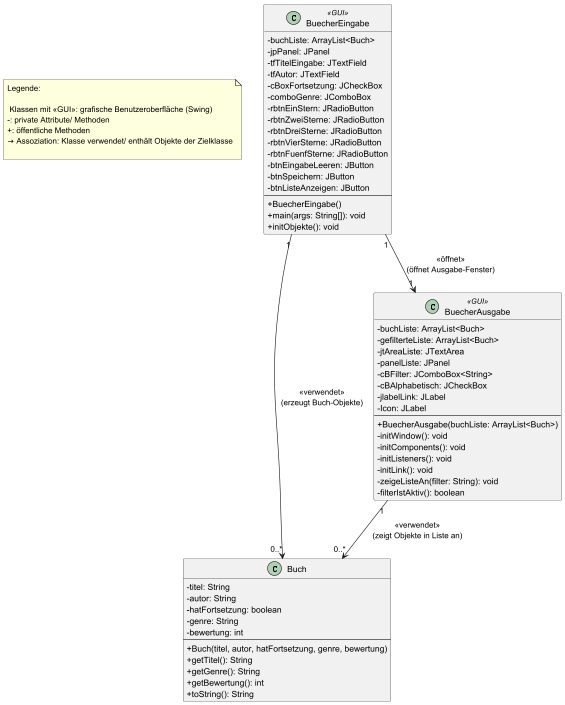

The diagram above was rendered by PlantUML. Its source (embedded in the PNG):
@startuml
skinparam classAttributeIconSize 0

' Legende als Notiz
note as L1
Legende:

 Klassen mit «GUI»: grafische Benutzeroberfläche (Swing)
-: private Attribute/ Methoden
+: öffentliche Methoden
→ Assoziation: Klasse verwendet/ enthält Objekte der Zielklasse

end note

class Buch {
  - titel: String
  - autor: String
  - hatFortsetzung: boolean
  - genre: String
  - bewertung: int
  --
  + Buch(titel, autor, hatFortsetzung, genre, bewertung)
  + getTitel(): String
  + getGenre(): String
  + getBewertung(): int
  + toString(): String
}

class BuecherEingabe <<GUI>> {
  - buchListe: ArrayList<Buch>
  - jpPanel: JPanel
  - tfTitelEingabe: JTextField
  - tfAutor: JTextField
  - cBoxFortsetzung: JCheckBox
  - comboGenre: JComboBox
  - rbtnEinStern: JRadioButton
  - rbtnZweiSterne: JRadioButton
  - rbtnDreiSterne: JRadioButton
  - rbtnVierSterne: JRadioButton
  - rbtnFuenfSterne: JRadioButton
  - btnEingabeLeeren: JButton
  - btnSpeichern: JButton
  - btnListeAnzeigen: JButton
  --
  + BuecherEingabe()
  + main(args: String[]): void
  + initObjekte(): void
}

class BuecherAusgabe <<GUI>> {
  - buchListe: ArrayList<Buch>
  - gefilterteListe: ArrayList<Buch>
  - jtAreaListe: JTextArea
  - panelListe: JPanel
  - cBFilter: JComboBox<String>
  - cBAlphabetisch: JCheckBox
  - jlabelLink: JLabel
  - Icon: JLabel
  --
  + BuecherAusgabe(buchListe: ArrayList<Buch>)
  - initWindow(): void
  - initComponents(): void
  - initListeners(): void
  - initLink(): void
  - zeigeListeAn(filter: String): void
  - filterIstAktiv(): boolean
}

' Beziehungen
BuecherEingabe "1" --> "0..*" Buch       : «verwendet»\n(erzeugt Buch-Objekte)
BuecherAusgabe "1" --> "0..*" Buch       : «verwendet»\n(zeigt Objekte in Liste an)
BuecherEingabe "1" --> "1" BuecherAusgabe : «öffnet»\n(öffnet Ausgabe-Fenster)



@enduml